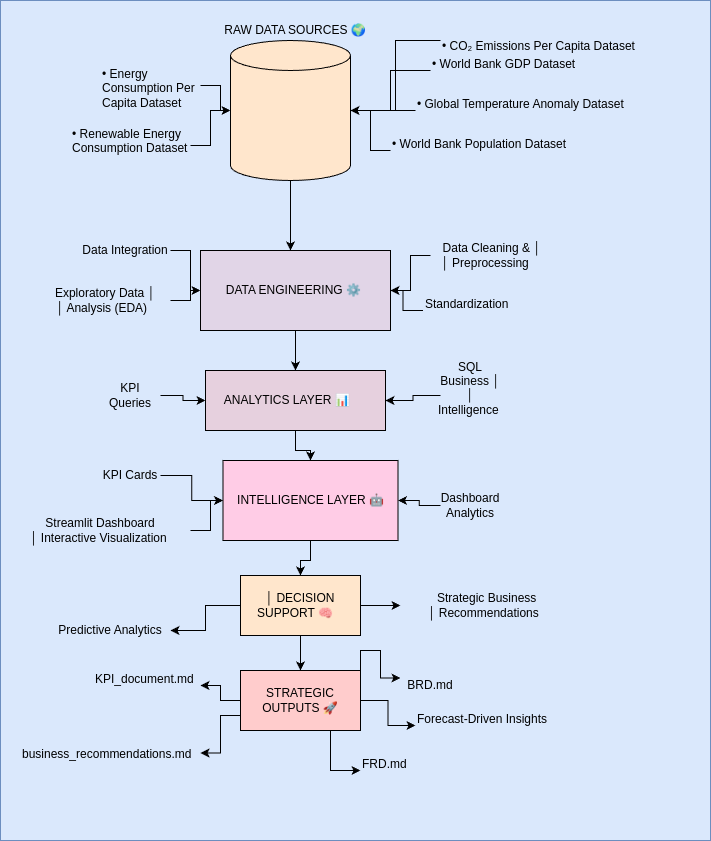

The diagram above was exported from draw.io. Its source (the exported page's mxGraphModel, read from the mxfile embedded in the PNG):
<mxGraphModel dx="1350" dy="808" grid="1" gridSize="10" guides="1" tooltips="1" connect="1" arrows="1" fold="1" page="1" pageScale="1" pageWidth="850" pageHeight="1100" math="0" shadow="0">
  <root>
    <mxCell id="0" />
    <mxCell id="1" parent="0" />
    <mxCell id="J920p9RSkTx8d2IOAlrd-1" parent="1" style="rounded=0;whiteSpace=wrap;html=1;fillColor=#dae8fc;strokeColor=#6c8ebf;" value="" vertex="1">
      <mxGeometry height="840" width="710" x="10" y="10" as="geometry" />
    </mxCell>
    <mxCell id="8Gbo_oqa40pa54C8CWSb-34" edge="1" parent="1" source="8Gbo_oqa40pa54C8CWSb-2" style="edgeStyle=orthogonalEdgeStyle;rounded=0;orthogonalLoop=1;jettySize=auto;html=1;fillColor=#FFCCE6;" value="">
      <mxGeometry relative="1" as="geometry">
        <mxPoint x="300" y="260" as="targetPoint" />
      </mxGeometry>
    </mxCell>
    <mxCell id="8Gbo_oqa40pa54C8CWSb-2" parent="1" style="shape=cylinder3;whiteSpace=wrap;html=1;boundedLbl=1;backgroundOutline=1;size=15;fillColor=#FFE6CC;" value="" vertex="1">
      <mxGeometry height="140" width="120" x="240" y="50" as="geometry" />
    </mxCell>
    <mxCell id="8Gbo_oqa40pa54C8CWSb-5" parent="1" style="text;html=1;whiteSpace=wrap;strokeColor=none;fillColor=none;align=center;verticalAlign=middle;rounded=0;" value=" RAW DATA SOURCES 🌍  " vertex="1">
      <mxGeometry height="40" width="210" x="200" y="20" as="geometry" />
    </mxCell>
    <mxCell id="8Gbo_oqa40pa54C8CWSb-30" edge="1" parent="1" source="8Gbo_oqa40pa54C8CWSb-16" style="edgeStyle=orthogonalEdgeStyle;rounded=0;orthogonalLoop=1;jettySize=auto;html=1;fillColor=#B5739D;" target="8Gbo_oqa40pa54C8CWSb-2" value="">
      <mxGeometry relative="1" as="geometry" />
    </mxCell>
    <mxCell id="8Gbo_oqa40pa54C8CWSb-16" parent="1" style="text;whiteSpace=wrap;html=1;" value="• World Bank GDP Dataset" vertex="1">
      <mxGeometry height="40" width="180" x="440" y="60" as="geometry" />
    </mxCell>
    <mxCell id="8Gbo_oqa40pa54C8CWSb-32" edge="1" parent="1" source="8Gbo_oqa40pa54C8CWSb-17" style="edgeStyle=orthogonalEdgeStyle;rounded=0;orthogonalLoop=1;jettySize=auto;html=1;fillColor=#B5739D;" target="8Gbo_oqa40pa54C8CWSb-2" value="">
      <mxGeometry relative="1" as="geometry" />
    </mxCell>
    <mxCell id="8Gbo_oqa40pa54C8CWSb-17" parent="1" style="text;whiteSpace=wrap;html=1;" value="• World Bank Population Dataset" vertex="1">
      <mxGeometry height="40" width="185" x="400" y="140" as="geometry" />
    </mxCell>
    <mxCell id="8Gbo_oqa40pa54C8CWSb-25" edge="1" parent="1" source="8Gbo_oqa40pa54C8CWSb-19" style="edgeStyle=orthogonalEdgeStyle;rounded=0;orthogonalLoop=1;jettySize=auto;html=1;fillColor=#B5739D;" target="8Gbo_oqa40pa54C8CWSb-2" value="">
      <mxGeometry relative="1" as="geometry" />
    </mxCell>
    <mxCell id="8Gbo_oqa40pa54C8CWSb-19" parent="1" style="text;whiteSpace=wrap;html=1;" value="• Energy Consumption Per Capita Dataset" vertex="1">
      <mxGeometry height="50" width="100" x="110" y="70" as="geometry" />
    </mxCell>
    <mxCell id="8Gbo_oqa40pa54C8CWSb-23" edge="1" parent="1" source="8Gbo_oqa40pa54C8CWSb-20" style="edgeStyle=orthogonalEdgeStyle;rounded=0;orthogonalLoop=1;jettySize=auto;html=1;fillColor=#B5739D;" target="8Gbo_oqa40pa54C8CWSb-2" value="">
      <mxGeometry relative="1" as="geometry" />
    </mxCell>
    <mxCell id="8Gbo_oqa40pa54C8CWSb-20" parent="1" style="text;whiteSpace=wrap;html=1;" value="• Renewable Energy Consumption Dataset" vertex="1">
      <mxGeometry height="50" width="120" x="80" y="130" as="geometry" />
    </mxCell>
    <mxCell id="8Gbo_oqa40pa54C8CWSb-31" edge="1" parent="1" source="8Gbo_oqa40pa54C8CWSb-21" style="edgeStyle=orthogonalEdgeStyle;rounded=0;orthogonalLoop=1;jettySize=auto;html=1;" target="8Gbo_oqa40pa54C8CWSb-2" value="">
      <mxGeometry relative="1" as="geometry" />
    </mxCell>
    <mxCell id="8Gbo_oqa40pa54C8CWSb-21" parent="1" style="text;whiteSpace=wrap;html=1;" value="• Global Temperature Anomaly Dataset" vertex="1">
      <mxGeometry height="40" width="240" x="425" y="100" as="geometry" />
    </mxCell>
    <mxCell id="8Gbo_oqa40pa54C8CWSb-29" edge="1" parent="1" source="8Gbo_oqa40pa54C8CWSb-24" style="edgeStyle=orthogonalEdgeStyle;rounded=0;orthogonalLoop=1;jettySize=auto;html=1;fillColor=#B5739D;" target="8Gbo_oqa40pa54C8CWSb-2" value="">
      <mxGeometry relative="1" as="geometry" />
    </mxCell>
    <mxCell id="8Gbo_oqa40pa54C8CWSb-24" parent="1" style="text;whiteSpace=wrap;html=1;" value="&lt;p data-pm-slice=&quot;1 1 []&quot;&gt;• CO₂ Emissions Per Capita Dataset&lt;/p&gt;" vertex="1">
      <mxGeometry height="40" width="210" x="450" y="30" as="geometry" />
    </mxCell>
    <mxCell id="8Gbo_oqa40pa54C8CWSb-69" edge="1" parent="1" source="8Gbo_oqa40pa54C8CWSb-35" style="edgeStyle=orthogonalEdgeStyle;rounded=0;orthogonalLoop=1;jettySize=auto;html=1;" target="8Gbo_oqa40pa54C8CWSb-36" value="">
      <mxGeometry relative="1" as="geometry" />
    </mxCell>
    <mxCell id="8Gbo_oqa40pa54C8CWSb-35" parent="1" style="rounded=0;whiteSpace=wrap;html=1;fillColor=#E1D5E7;" value="&amp;nbsp;DATA ENGINEERING ⚙&amp;nbsp;&amp;nbsp;" vertex="1">
      <mxGeometry height="80" width="190" x="210" y="260" as="geometry" />
    </mxCell>
    <mxCell id="8Gbo_oqa40pa54C8CWSb-70" edge="1" parent="1" source="8Gbo_oqa40pa54C8CWSb-36" style="edgeStyle=orthogonalEdgeStyle;rounded=0;orthogonalLoop=1;jettySize=auto;html=1;" target="8Gbo_oqa40pa54C8CWSb-37" value="">
      <mxGeometry relative="1" as="geometry" />
    </mxCell>
    <mxCell id="8Gbo_oqa40pa54C8CWSb-36" parent="1" style="rounded=0;whiteSpace=wrap;html=1;fillColor=#E6D0DE;" value="ANALYTICS LAYER 📊&amp;nbsp; &amp;nbsp; &amp;nbsp;" vertex="1">
      <mxGeometry height="60" width="180" x="215" y="380" as="geometry" />
    </mxCell>
    <mxCell id="8Gbo_oqa40pa54C8CWSb-71" edge="1" parent="1" source="8Gbo_oqa40pa54C8CWSb-37" style="edgeStyle=orthogonalEdgeStyle;rounded=0;orthogonalLoop=1;jettySize=auto;html=1;" target="8Gbo_oqa40pa54C8CWSb-38" value="">
      <mxGeometry relative="1" as="geometry" />
    </mxCell>
    <mxCell id="8Gbo_oqa40pa54C8CWSb-37" parent="1" style="rounded=0;whiteSpace=wrap;html=1;fillColor=#FFCCE6;" value="INTELLIGENCE LAYER 🤖" vertex="1">
      <mxGeometry height="80" width="175" x="232.5" y="470" as="geometry" />
    </mxCell>
    <mxCell id="8Gbo_oqa40pa54C8CWSb-66" edge="1" parent="1" source="8Gbo_oqa40pa54C8CWSb-38" style="edgeStyle=orthogonalEdgeStyle;rounded=0;orthogonalLoop=1;jettySize=auto;html=1;" target="8Gbo_oqa40pa54C8CWSb-47" value="">
      <mxGeometry relative="1" as="geometry" />
    </mxCell>
    <mxCell id="8Gbo_oqa40pa54C8CWSb-67" edge="1" parent="1" source="8Gbo_oqa40pa54C8CWSb-38" style="edgeStyle=orthogonalEdgeStyle;rounded=0;orthogonalLoop=1;jettySize=auto;html=1;" target="8Gbo_oqa40pa54C8CWSb-46" value="">
      <mxGeometry relative="1" as="geometry" />
    </mxCell>
    <mxCell id="8Gbo_oqa40pa54C8CWSb-72" edge="1" parent="1" source="8Gbo_oqa40pa54C8CWSb-38" style="edgeStyle=orthogonalEdgeStyle;rounded=0;orthogonalLoop=1;jettySize=auto;html=1;" target="8Gbo_oqa40pa54C8CWSb-48" value="">
      <mxGeometry relative="1" as="geometry" />
    </mxCell>
    <mxCell id="8Gbo_oqa40pa54C8CWSb-38" parent="1" style="rounded=0;whiteSpace=wrap;html=1;fillColor=#FFE6CC;" value="│ DECISION SUPPORT 🧠&amp;nbsp; &amp;nbsp;" vertex="1">
      <mxGeometry height="60" width="120" x="250" y="585" as="geometry" />
    </mxCell>
    <mxCell id="8Gbo_oqa40pa54C8CWSb-57" edge="1" parent="1" source="8Gbo_oqa40pa54C8CWSb-39" style="edgeStyle=orthogonalEdgeStyle;rounded=0;orthogonalLoop=1;jettySize=auto;html=1;" target="8Gbo_oqa40pa54C8CWSb-35" value="">
      <mxGeometry relative="1" as="geometry" />
    </mxCell>
    <mxCell id="8Gbo_oqa40pa54C8CWSb-39" parent="1" style="text;html=1;whiteSpace=wrap;strokeColor=none;fillColor=none;align=center;verticalAlign=middle;rounded=0;" value="&amp;nbsp;Data Cleaning &amp;amp;    │&lt;br&gt;│   Preprocessing&amp;nbsp; &amp;nbsp;" vertex="1">
      <mxGeometry height="50" width="120" x="440" y="240" as="geometry" />
    </mxCell>
    <mxCell id="8Gbo_oqa40pa54C8CWSb-59" edge="1" parent="1" source="8Gbo_oqa40pa54C8CWSb-40" style="edgeStyle=orthogonalEdgeStyle;rounded=0;orthogonalLoop=1;jettySize=auto;html=1;" target="8Gbo_oqa40pa54C8CWSb-35" value="">
      <mxGeometry relative="1" as="geometry" />
    </mxCell>
    <mxCell id="8Gbo_oqa40pa54C8CWSb-40" parent="1" style="text;html=1;whiteSpace=wrap;strokeColor=none;fillColor=none;align=center;verticalAlign=middle;rounded=0;" value="Data Integration" vertex="1">
      <mxGeometry height="40" width="90" x="90" y="240" as="geometry" />
    </mxCell>
    <mxCell id="8Gbo_oqa40pa54C8CWSb-60" edge="1" parent="1" source="8Gbo_oqa40pa54C8CWSb-41" style="edgeStyle=orthogonalEdgeStyle;rounded=0;orthogonalLoop=1;jettySize=auto;html=1;" target="8Gbo_oqa40pa54C8CWSb-35" value="">
      <mxGeometry relative="1" as="geometry" />
    </mxCell>
    <mxCell id="8Gbo_oqa40pa54C8CWSb-41" parent="1" style="text;html=1;whiteSpace=wrap;strokeColor=none;fillColor=none;align=center;verticalAlign=middle;rounded=0;" value="Exploratory Data     │&lt;br&gt;│ Analysis (EDA)&amp;nbsp;&amp;nbsp;" vertex="1">
      <mxGeometry height="40" width="130" x="50" y="290" as="geometry" />
    </mxCell>
    <mxCell id="8Gbo_oqa40pa54C8CWSb-62" edge="1" parent="1" source="8Gbo_oqa40pa54C8CWSb-42" style="edgeStyle=orthogonalEdgeStyle;rounded=0;orthogonalLoop=1;jettySize=auto;html=1;" target="8Gbo_oqa40pa54C8CWSb-36" value="">
      <mxGeometry relative="1" as="geometry" />
    </mxCell>
    <mxCell id="8Gbo_oqa40pa54C8CWSb-42" parent="1" style="text;html=1;whiteSpace=wrap;strokeColor=none;fillColor=none;align=center;verticalAlign=middle;rounded=0;" value="SQL Business         │&lt;br&gt;│ Intelligence&amp;nbsp; &amp;nbsp;" vertex="1">
      <mxGeometry height="30" width="60" x="450" y="390" as="geometry" />
    </mxCell>
    <mxCell id="8Gbo_oqa40pa54C8CWSb-65" edge="1" parent="1" source="8Gbo_oqa40pa54C8CWSb-43" style="edgeStyle=orthogonalEdgeStyle;rounded=0;orthogonalLoop=1;jettySize=auto;html=1;" target="8Gbo_oqa40pa54C8CWSb-37" value="">
      <mxGeometry relative="1" as="geometry" />
    </mxCell>
    <mxCell id="8Gbo_oqa40pa54C8CWSb-43" parent="1" style="text;html=1;whiteSpace=wrap;strokeColor=none;fillColor=none;align=center;verticalAlign=middle;rounded=0;" value="Dashboard Analytics" vertex="1">
      <mxGeometry height="30" width="60" x="450" y="500" as="geometry" />
    </mxCell>
    <mxCell id="8Gbo_oqa40pa54C8CWSb-63" edge="1" parent="1" source="8Gbo_oqa40pa54C8CWSb-44" style="edgeStyle=orthogonalEdgeStyle;rounded=0;orthogonalLoop=1;jettySize=auto;html=1;" target="8Gbo_oqa40pa54C8CWSb-37" value="">
      <mxGeometry relative="1" as="geometry" />
    </mxCell>
    <mxCell id="8Gbo_oqa40pa54C8CWSb-44" parent="1" style="text;html=1;whiteSpace=wrap;strokeColor=none;fillColor=none;align=center;verticalAlign=middle;rounded=0;" value="KPI Cards  " vertex="1">
      <mxGeometry height="30" width="60" x="110" y="470" as="geometry" />
    </mxCell>
    <mxCell id="8Gbo_oqa40pa54C8CWSb-61" edge="1" parent="1" source="8Gbo_oqa40pa54C8CWSb-45" style="edgeStyle=orthogonalEdgeStyle;rounded=0;orthogonalLoop=1;jettySize=auto;html=1;fillColor=#FFCC99;" target="8Gbo_oqa40pa54C8CWSb-36" value="">
      <mxGeometry relative="1" as="geometry" />
    </mxCell>
    <mxCell id="8Gbo_oqa40pa54C8CWSb-45" parent="1" style="text;html=1;whiteSpace=wrap;strokeColor=none;fillColor=none;align=center;verticalAlign=middle;rounded=0;" value=" KPI Queries  " vertex="1">
      <mxGeometry height="30" width="60" x="110" y="390" as="geometry" />
    </mxCell>
    <mxCell id="8Gbo_oqa40pa54C8CWSb-46" parent="1" style="text;html=1;whiteSpace=wrap;strokeColor=none;fillColor=none;align=center;verticalAlign=middle;rounded=0;" value="&amp;nbsp;Strategic Business   │&amp;nbsp;Recommendations&amp;nbsp;" vertex="1">
      <mxGeometry height="50" width="170" x="410" y="590" as="geometry" />
    </mxCell>
    <mxCell id="8Gbo_oqa40pa54C8CWSb-47" parent="1" style="text;html=1;whiteSpace=wrap;strokeColor=none;fillColor=none;align=center;verticalAlign=middle;rounded=0;" value="Predictive Analytics " vertex="1">
      <mxGeometry height="40" width="120" x="60" y="620" as="geometry" />
    </mxCell>
    <mxCell id="8Gbo_oqa40pa54C8CWSb-75" edge="1" parent="1" source="8Gbo_oqa40pa54C8CWSb-48" style="edgeStyle=orthogonalEdgeStyle;rounded=0;orthogonalLoop=1;jettySize=auto;html=1;exitX=0;exitY=0.5;exitDx=0;exitDy=0;" target="8Gbo_oqa40pa54C8CWSb-52">
      <mxGeometry relative="1" as="geometry" />
    </mxCell>
    <mxCell id="8Gbo_oqa40pa54C8CWSb-78" edge="1" parent="1" source="8Gbo_oqa40pa54C8CWSb-48" style="edgeStyle=orthogonalEdgeStyle;rounded=0;orthogonalLoop=1;jettySize=auto;html=1;" target="8Gbo_oqa40pa54C8CWSb-54" value="">
      <mxGeometry relative="1" as="geometry" />
    </mxCell>
    <mxCell id="8Gbo_oqa40pa54C8CWSb-80" edge="1" parent="1" source="8Gbo_oqa40pa54C8CWSb-48" style="edgeStyle=orthogonalEdgeStyle;rounded=0;orthogonalLoop=1;jettySize=auto;html=1;exitX=1;exitY=0;exitDx=0;exitDy=0;entryX=0;entryY=0.25;entryDx=0;entryDy=0;" target="8Gbo_oqa40pa54C8CWSb-49">
      <mxGeometry relative="1" as="geometry" />
    </mxCell>
    <mxCell id="8Gbo_oqa40pa54C8CWSb-81" edge="1" parent="1" source="8Gbo_oqa40pa54C8CWSb-48" style="edgeStyle=orthogonalEdgeStyle;rounded=0;orthogonalLoop=1;jettySize=auto;html=1;exitX=0.75;exitY=1;exitDx=0;exitDy=0;entryX=0;entryY=0.5;entryDx=0;entryDy=0;" target="8Gbo_oqa40pa54C8CWSb-50">
      <mxGeometry relative="1" as="geometry" />
    </mxCell>
    <mxCell id="8Gbo_oqa40pa54C8CWSb-48" parent="1" style="rounded=0;whiteSpace=wrap;html=1;fillColor=#FFCCCC;" value="STRATEGIC OUTPUTS 🚀   " vertex="1">
      <mxGeometry height="60" width="120" x="250" y="680" as="geometry" />
    </mxCell>
    <mxCell id="8Gbo_oqa40pa54C8CWSb-49" parent="1" style="text;html=1;whiteSpace=wrap;strokeColor=none;fillColor=none;align=center;verticalAlign=middle;rounded=0;" value=" BRD.md " vertex="1">
      <mxGeometry height="30" width="60" x="410" y="680" as="geometry" />
    </mxCell>
    <UserObject label="FRD.md" link="FRD.md" id="8Gbo_oqa40pa54C8CWSb-50">
      <mxCell parent="1" style="text;whiteSpace=wrap;html=1;" vertex="1">
        <mxGeometry height="40" width="80" x="370" y="760" as="geometry" />
      </mxCell>
    </UserObject>
    <UserObject label="KPI_document.md" link="KPI_document.md" id="8Gbo_oqa40pa54C8CWSb-52">
      <mxCell parent="1" style="text;whiteSpace=wrap;html=1;" vertex="1">
        <mxGeometry height="40" width="107.5" x="102.5" y="675" as="geometry" />
      </mxCell>
    </UserObject>
    <UserObject label="business_recommendations.md" link="business_recommendations.md" id="8Gbo_oqa40pa54C8CWSb-53">
      <mxCell parent="1" style="text;whiteSpace=wrap;html=1;" vertex="1">
        <mxGeometry height="50" width="180" x="30" y="750" as="geometry" />
      </mxCell>
    </UserObject>
    <mxCell id="8Gbo_oqa40pa54C8CWSb-54" parent="1" style="text;whiteSpace=wrap;html=1;" value="Forecast-Driven Insights" vertex="1">
      <mxGeometry height="40" width="160" x="425" y="715" as="geometry" />
    </mxCell>
    <mxCell id="8Gbo_oqa40pa54C8CWSb-64" edge="1" parent="1" source="8Gbo_oqa40pa54C8CWSb-55" style="edgeStyle=orthogonalEdgeStyle;rounded=0;orthogonalLoop=1;jettySize=auto;html=1;" target="8Gbo_oqa40pa54C8CWSb-37" value="">
      <mxGeometry relative="1" as="geometry">
        <Array as="points">
          <mxPoint x="220" y="540" />
          <mxPoint x="220" y="510" />
        </Array>
      </mxGeometry>
    </mxCell>
    <mxCell id="8Gbo_oqa40pa54C8CWSb-55" parent="1" style="text;html=1;whiteSpace=wrap;strokeColor=none;fillColor=none;align=center;verticalAlign=middle;rounded=0;" value="Streamlit Dashboard         │&amp;nbsp;Interactive Visualization&amp;nbsp;" vertex="1">
      <mxGeometry height="60" width="180" x="20" y="510" as="geometry" />
    </mxCell>
    <mxCell id="8Gbo_oqa40pa54C8CWSb-58" edge="1" parent="1" source="8Gbo_oqa40pa54C8CWSb-56" style="edgeStyle=orthogonalEdgeStyle;rounded=0;orthogonalLoop=1;jettySize=auto;html=1;" target="8Gbo_oqa40pa54C8CWSb-35" value="">
      <mxGeometry relative="1" as="geometry" />
    </mxCell>
    <mxCell id="8Gbo_oqa40pa54C8CWSb-56" parent="1" style="text;whiteSpace=wrap;html=1;" value="Standardization" vertex="1">
      <mxGeometry height="40" width="120" x="432.5" y="300" as="geometry" />
    </mxCell>
    <mxCell id="8Gbo_oqa40pa54C8CWSb-77" edge="1" parent="1" source="8Gbo_oqa40pa54C8CWSb-48" style="edgeStyle=orthogonalEdgeStyle;rounded=0;orthogonalLoop=1;jettySize=auto;html=1;exitX=0;exitY=0.75;exitDx=0;exitDy=0;entryX=1;entryY=0.25;entryDx=0;entryDy=0;" target="8Gbo_oqa40pa54C8CWSb-53">
      <mxGeometry relative="1" as="geometry" />
    </mxCell>
  </root>
</mxGraphModel>